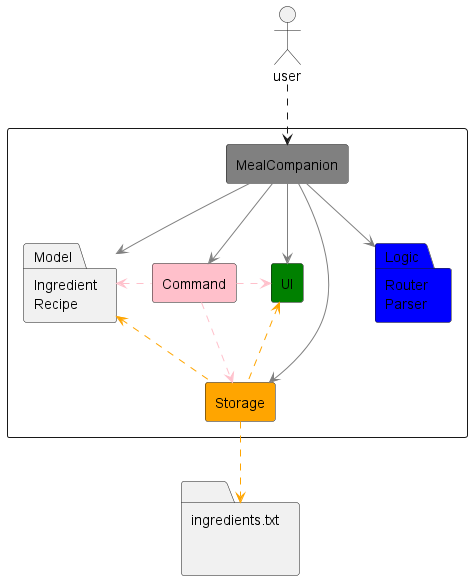

The diagram above was rendered by PlantUML. Its source (embedded in the PNG):
@startuml

!include style.puml

Rectangle {
    agent UI #green
    package Logic #blue [
    Router
    Parser
    ]
    agent Storage #orange
    package Model [
    Ingredient
    Recipe
    ]
    agent MealCompanion #grey
    agent Command #pink
}

actor user
user .down.> MealCompanion

Command .[#pink].> Storage
Command .left[#pink].> Model
Command .right[#pink].> UI
MealCompanion -[#grey]-> UI
MealCompanion -[#grey]-> Logic
MealCompanion -[#grey]-> Storage
MealCompanion -[#grey]-> Command
MealCompanion -[#grey]-> Model
Storage .up[#orange].> UI
Storage .left[#orange].> Model

folder folder [
ingredients.txt


]

Storage .[#orange].> folder

@enduml